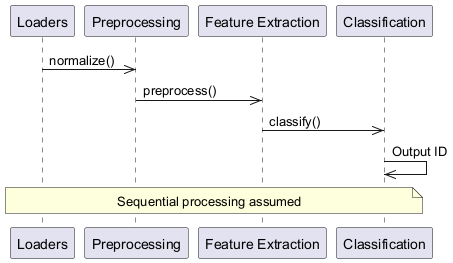

The diagram above was rendered by PlantUML. Its source (embedded in the PNG):
@startuml
participant Loaders as "Loaders"
participant Preprocessing as "Preprocessing"
participant FeatureExtraction as "Feature Extraction"
participant Classification as "Classification"
Loaders ->> Preprocessing : normalize()
Preprocessing ->> FeatureExtraction : preprocess()
FeatureExtraction ->> Classification : classify()
Classification ->> Classification : Output ID
note over Loaders,Classification: Sequential processing assumed
@enduml